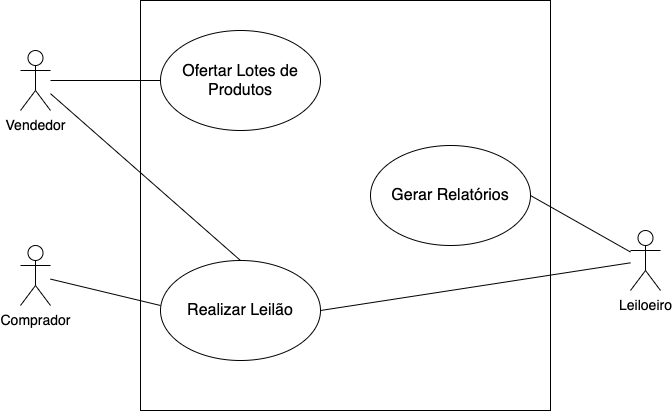

The diagram above was exported from draw.io. Its source (the exported page's mxGraphModel, read from the mxfile embedded in the PNG):
<mxGraphModel dx="1645" dy="761" grid="1" gridSize="10" guides="1" tooltips="1" connect="1" arrows="1" fold="1" page="1" pageScale="1" pageWidth="850" pageHeight="1100" math="0" shadow="0">
  <root>
    <mxCell id="0" />
    <mxCell id="1" parent="0" />
    <mxCell id="Una5cpz8QhlISAVGTNyt-1" value="" style="whiteSpace=wrap;html=1;aspect=fixed;" vertex="1" parent="1">
      <mxGeometry x="210" y="80" width="410" height="410" as="geometry" />
    </mxCell>
    <mxCell id="Una5cpz8QhlISAVGTNyt-2" value="&lt;font style=&quot;font-size: 14px&quot;&gt;Vendedor&lt;/font&gt;" style="shape=umlActor;verticalLabelPosition=bottom;verticalAlign=top;html=1;outlineConnect=0;" vertex="1" parent="1">
      <mxGeometry x="90" y="130" width="30" height="60" as="geometry" />
    </mxCell>
    <mxCell id="Una5cpz8QhlISAVGTNyt-3" value="&lt;font style=&quot;font-size: 14px&quot;&gt;Comprador&lt;/font&gt;" style="shape=umlActor;verticalLabelPosition=bottom;verticalAlign=top;html=1;outlineConnect=0;" vertex="1" parent="1">
      <mxGeometry x="90" y="325" width="30" height="60" as="geometry" />
    </mxCell>
    <mxCell id="Una5cpz8QhlISAVGTNyt-4" value="&lt;font style=&quot;font-size: 14px&quot;&gt;Leiloeiro&lt;/font&gt;" style="shape=umlActor;verticalLabelPosition=bottom;verticalAlign=top;html=1;outlineConnect=0;" vertex="1" parent="1">
      <mxGeometry x="700" y="310" width="30" height="60" as="geometry" />
    </mxCell>
    <mxCell id="Una5cpz8QhlISAVGTNyt-10" value="&lt;font style=&quot;font-size: 16px&quot;&gt;Ofertar Lotes de Produtos&lt;/font&gt;" style="ellipse;whiteSpace=wrap;html=1;" vertex="1" parent="1">
      <mxGeometry x="230" y="110" width="160" height="100" as="geometry" />
    </mxCell>
    <mxCell id="Una5cpz8QhlISAVGTNyt-13" value="Gerar Relatórios" style="ellipse;whiteSpace=wrap;html=1;fontSize=16;" vertex="1" parent="1">
      <mxGeometry x="440" y="225" width="160" height="100" as="geometry" />
    </mxCell>
    <mxCell id="Una5cpz8QhlISAVGTNyt-14" value="&lt;font style=&quot;font-size: 16px&quot;&gt;Realizar Leilão&lt;/font&gt;" style="ellipse;whiteSpace=wrap;html=1;" vertex="1" parent="1">
      <mxGeometry x="230" y="340" width="160" height="100" as="geometry" />
    </mxCell>
    <mxCell id="Una5cpz8QhlISAVGTNyt-15" value="" style="endArrow=none;html=1;" edge="1" parent="1" target="Una5cpz8QhlISAVGTNyt-4">
      <mxGeometry width="50" height="50" relative="1" as="geometry">
        <mxPoint x="600" y="275" as="sourcePoint" />
        <mxPoint x="650" y="225" as="targetPoint" />
      </mxGeometry>
    </mxCell>
    <mxCell id="Una5cpz8QhlISAVGTNyt-22" value="" style="endArrow=none;html=1;" edge="1" parent="1" source="Una5cpz8QhlISAVGTNyt-2">
      <mxGeometry width="50" height="50" relative="1" as="geometry">
        <mxPoint x="180" y="210" as="sourcePoint" />
        <mxPoint x="230" y="160" as="targetPoint" />
      </mxGeometry>
    </mxCell>
    <mxCell id="Una5cpz8QhlISAVGTNyt-23" value="" style="endArrow=none;html=1;" edge="1" parent="1" source="Una5cpz8QhlISAVGTNyt-3">
      <mxGeometry width="50" height="50" relative="1" as="geometry">
        <mxPoint x="180" y="435" as="sourcePoint" />
        <mxPoint x="230" y="385" as="targetPoint" />
      </mxGeometry>
    </mxCell>
    <mxCell id="Una5cpz8QhlISAVGTNyt-24" value="" style="endArrow=none;html=1;" edge="1" parent="1" target="Una5cpz8QhlISAVGTNyt-4">
      <mxGeometry width="50" height="50" relative="1" as="geometry">
        <mxPoint x="390" y="390" as="sourcePoint" />
        <mxPoint x="440" y="340" as="targetPoint" />
      </mxGeometry>
    </mxCell>
    <mxCell id="Una5cpz8QhlISAVGTNyt-25" value="" style="endArrow=none;html=1;exitX=0.5;exitY=0;exitDx=0;exitDy=0;" edge="1" parent="1" source="Una5cpz8QhlISAVGTNyt-14" target="Una5cpz8QhlISAVGTNyt-2">
      <mxGeometry width="50" height="50" relative="1" as="geometry">
        <mxPoint x="470" y="340" as="sourcePoint" />
        <mxPoint x="520" y="290" as="targetPoint" />
      </mxGeometry>
    </mxCell>
  </root>
</mxGraphModel>